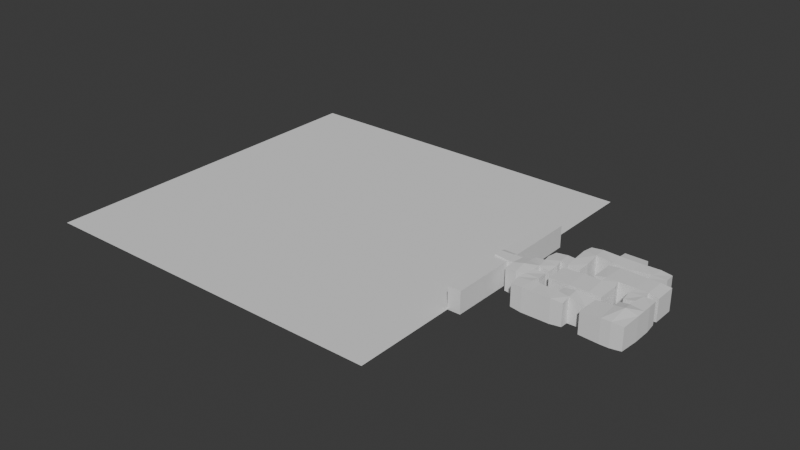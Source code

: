 # Source: c1_m10.blend  (saved by Blender 4.1.24; exported with 4.5.12 LTS)
import bpy
from mathutils import Matrix  # noqa: F401  (used for matrix-valued properties, if any)

bpy.ops.wm.read_factory_settings(use_empty=True)
scene = bpy.context.scene
scene.name = 'Scene'

# ---- collections
col_collection = bpy.data.collections.new('Collection'); scene.collection.children.link(col_collection)

# ---- node groups
ng_collision = bpy.data.node_groups.new('Collision', 'GeometryNodeTree')
_s = ng_collision.interface.new_socket(name='Geometry', in_out='OUTPUT', socket_type='NodeSocketGeometry')
_s = ng_collision.interface.new_socket(name='Geometry', in_out='INPUT', socket_type='NodeSocketGeometry')
_s = ng_collision.interface.new_socket(name='Object', in_out='INPUT', socket_type='NodeSocketObject')
ng_collision.is_modifier = True
_N = ng_collision.nodes; _L = ng_collision.links
n0 = _N.new('NodeGroupInput'); n0.name = 'Group Input'; n0.location = (-703, 21)
n1 = _N.new('NodeGroupOutput'); n1.name = 'Group Output'; n1.location = (293, 4)
n2 = _N.new('GeometryNodeObjectInfo'); n2.name = 'Object Info'; n2.location = (-520, 7)
n3 = _N.new('GeometryNodeExtrudeMesh'); n3.name = 'Extrude Mesh'; n3.location = (-80, -127)
n3.inputs[3].default_value = -3.0
n3.inputs[4].default_value = False
n4 = _N.new('GeometryNodeJoinGeometry'); n4.name = 'Join Geometry'; n4.location = (129, -15)
n5 = _N.new('GeometryNodeFlipFaces'); n5.name = 'Flip Faces'; n5.location = (-362, -45)
_L.new(n0.outputs[1], n2.inputs[0])
_L.new(n4.outputs[0], n1.inputs[0])
_L.new(n5.outputs[0], n3.inputs[0])
_L.new(n3.outputs[0], n4.inputs[0])
_L.new(n2.outputs[4], n5.inputs[0])
_L.new(n5.outputs[0], n4.inputs[0])
n1.is_active_output = True

# ---- world
world_world = bpy.data.worlds.new('World'); scene.world = world_world
world_world.use_nodes = True; world_world.node_tree.nodes.clear()
_N = world_world.node_tree.nodes; _L = world_world.node_tree.links
n0 = _N.new('ShaderNodeOutputWorld'); n0.name = 'World Output'; n0.location = (300, 300)
n1 = _N.new('ShaderNodeBackground'); n1.name = 'Background'; n1.location = (10, 300)
n1.inputs[0].default_value = (0.05088, 0.05088, 0.05088, 1.0)
_L.new(n1.outputs[0], n0.inputs[0])
n0.is_active_output = True
world_world.color = (0.05088, 0.05088, 0.05088)
world_world.use_sun_shadow = False
world_world.sun_shadow_jitter_overblur = 0.0

# ---- meshes
me_cube_003 = bpy.data.meshes.new('Cube.003')
me_cube_003.from_pydata([(-5.0, -5.0, 0.0), (-5.0, -5.0, 10.0), (-5.0, 5.0, 0.0), (-5.0, 5.0, 10.0), (5.0, -5.0, 0.0), (5.0, -5.0, 10.0), (5.0, 5.0, 0.0), (5.0, 5.0, 10.0), (15.0, 5.0, 10.0), (15.0, 5.0, 0.0), (15.0, -5.0, 0.0), (15.0, -5.0, 10.0), (20.0, 5.0, 10.0), (20.0, 5.0, 0.0), (20.0, -5.0, 0.0), (20.0, -5.0, 10.0), (15.0, 10.0, 10.0), (15.0, 10.0, 0.0), (20.0, 10.0, 10.0), (20.0, 10.0, 0.0), (15.0, 20.0, 10.0), (15.0, 20.0, 0.0), (20.0, 20.0, 10.0), (20.0, 20.0, 0.0), (10.0, 10.0, 10.0), (10.0, 10.0, 0.0), (10.0, 20.0, 10.0), (10.0, 20.0, 0.0), (30.0, 10.0, 10.0), (30.0, 10.0, 0.0), (30.0, 20.0, 10.0), (30.0, 20.0, 0.0), (35.0, 10.0, 10.0), (35.0, 10.0, 0.0), (35.0, 20.0, 10.0), (35.0, 20.0, 0.0), (40.0, 10.0, 10.0), (40.0, 10.0, 0.0), (40.0, 20.0, 10.0), (40.0, 20.0, 0.0), (30.0, 25.0, 10.0), (30.0, 25.0, 0.0), (35.0, 25.0, 10.0), (35.0, 25.0, 0.0), (30.0, 30.0, 10.0), (30.0, 30.0, 0.0), (35.0, 30.0, 10.0), (35.0, 30.0, 0.0), (20.0, 25.0, 10.0), (20.0, 25.0, 0.0), (20.0, 30.0, 10.0), (20.0, 30.0, 0.0), (10.0, 25.0, 10.0), (10.0, 25.0, 0.0), (10.0, 30.0, 10.0), (10.0, 30.0, 0.0), (0.0, 25.0, 10.0), (0.0, 25.0, 0.0), (0.0, 30.0, 10.0), (0.0, 30.0, 0.0), (20.0, 35.0, 10.0), (20.0, 35.0, 0.0), (10.0, 35.0, 10.0), (10.0, 35.0, 0.0), (30.0, 5.0, 10.0), (30.0, 5.0, 0.0), (35.0, 5.0, 10.0), (35.0, 5.0, 0.0), (30.0, 0.0, 10.0), (30.0, 0.0, 0.0), (35.0, 0.0, 10.0), (35.0, 0.0, 0.0), (40.0, 5.0, 10.0), (40.0, 5.0, 0.0), (40.0, 0.0, 10.0), (40.0, 0.0, 0.0), (35.0, -5.0, 10.0), (35.0, -5.0, 0.0), (40.0, -5.0, 10.0), (40.0, -5.0, 0.0), (35.0, -10.0, 10.0), (35.0, -10.0, 0.0), (40.0, -10.0, 10.0), (40.0, -10.0, 0.0), (30.0, -5.0, 10.0), (30.0, -5.0, 0.0), (30.0, -10.0, 10.0), (30.0, -10.0, 0.0), (35.0, -20.0, 10.0), (35.0, -20.0, 0.0), (40.0, -20.0, 10.0), (40.0, -20.0, 0.0), (30.0, -20.0, 10.0), (30.0, -20.0, 0.0), (20.0, -10.0, 0.0), (20.0, -20.0, 10.0), (20.0, -20.0, 0.0), (20.0, -10.0, 10.0), (20.0, -15.0, 10.0), (20.0, -15.0, 0.0), (10.0, -10.0, 10.0), (10.0, -10.0, 0.0), (10.0, -15.0, 10.0), (10.0, -15.0, 0.0), (5.0, -10.0, 10.0), (5.0, -10.0, 0.0), (5.0, -15.0, 10.0), (5.0, -15.0, 0.0), (10.0, -20.0, 10.0), (10.0, -20.0, 0.0), (5.0, -20.0, 10.0), (5.0, -20.0, 0.0), (-5.0, -15.0, 10.0), (-5.0, -15.0, 0.0), (-5.0, -20.0, 10.0), (-5.0, -20.0, 0.0), (-10.0, -15.0, 10.0), (-10.0, -15.0, 0.0), (-10.0, -20.0, 10.0), (-10.0, -20.0, 0.0), (-15.0, -15.0, 10.0), (-15.0, -15.0, 0.0), (-15.0, -20.0, 10.0), (-15.0, -20.0, 0.0), (-10.0, -10.0, 10.0), (-10.0, -10.0, 0.0), (-15.0, -10.0, 10.0), (-15.0, -10.0, 0.0), (-10.0, -5.0, 10.0), (-10.0, -5.0, 0.0), (-15.0, -5.0, 10.0), (-15.0, -5.0, 0.0), (-20.0, -10.0, 10.0), (-20.0, -10.0, 0.0), (-20.0, -5.0, 10.0), (-20.0, -5.0, 0.0), (-5.0, 25.0, 10.0), (-5.0, 25.0, 0.0), (-5.0, 30.0, 10.0), (-5.0, 30.0, 0.0), (0.0, 15.0, 10.0), (0.0, 15.0, 0.0), (-5.0, 15.0, 10.0), (-5.0, 15.0, 0.0), (0.0, 10.0, 10.0), (0.0, 10.0, 0.0), (-5.0, 10.0, 10.0), (-5.0, 10.0, 0.0), (-10.0, 15.0, 10.0), (-10.0, 15.0, 0.0), (-10.0, 10.0, 10.0), (-10.0, 10.0, 0.0), (-15.0, 15.0, 10.0), (-15.0, 15.0, 0.0), (-15.0, 10.0, 10.0), (-15.0, 10.0, 0.0), (-10.0, 5.0, 10.0), (-10.0, 5.0, 0.0), (-15.0, 5.0, 10.0), (-15.0, 5.0, 0.0), (-10.0, 0.0, 10.0), (-10.0, 0.0, 0.0), (-15.0, 0.0, 10.0), (-15.0, 0.0, 0.0), (-20.0, 5.0, 10.0), (-20.0, 5.0, 0.0), (-20.0, 0.0, 10.0), (-20.0, 0.0, 0.0), (-25.0, -10.0, 10.0), (-25.0, -10.0, 0.0), (-25.0, -5.0, 10.0), (-25.0, -5.0, 0.0), (-25.0, 0.0, 10.0), (-25.0, 0.0, 0.0), (-30.0, -5.0, 10.0), (-30.0, -5.0, 0.0), (-30.0, 0.0, 10.0), (-30.0, 0.0, 0.0), (-35.0, -5.0, 10.0), (-35.0, -5.0, 0.0), (-35.0, 0.0, 10.0), (-35.0, 0.0, 0.0), (-35.0, -6.0, 0.0), (-30.0, 2.0, 10.0), (-30.0, 2.0, 0.0), (-35.0, 2.0, 10.0), (-35.0, -40.0, 0.0), (-35.0, -40.0, 10.0), (-35.0, -6.0, 10.0), (-30.0, -40.0, 0.0), (-30.0, -40.0, 10.0), (-30.0, -6.0, 0.0), (-30.0, -6.0, 10.0), (-35.0, 2.0, 0.0), (-35.0, 40.0, 0.0), (-35.0, 40.0, 10.0), (-30.0, 40.0, 0.0), (-30.0, 40.0, 10.0)], [], [(0, 1, 3, 2), (2, 3, 7, 6), (7, 5, 11, 8), (4, 5, 1, 0), (2, 6, 4, 0), (7, 3, 1, 5), (8, 11, 15, 12), (6, 7, 8, 9), (5, 4, 10, 11), (4, 6, 9, 10), (13, 12, 15, 14), (8, 12, 18, 16), (11, 10, 14, 15), (10, 9, 13, 14), (16, 18, 22, 20), (9, 8, 16, 17), (13, 9, 17, 19), (12, 13, 19, 18), (21, 20, 22, 23), (20, 21, 27, 26), (19, 17, 21, 23), (19, 23, 31, 29), (25, 24, 26, 27), (16, 20, 26, 24), (17, 16, 24, 25), (21, 17, 25, 27), (30, 28, 32, 34), (23, 22, 30, 31), (18, 19, 29, 28), (22, 18, 28, 30), (32, 33, 37, 36), (33, 32, 66, 67), (29, 31, 35, 33), (35, 31, 41, 43), (36, 37, 39, 38), (33, 35, 39, 37), (35, 34, 38, 39), (34, 32, 36, 38), (40, 42, 46, 44), (30, 34, 42, 40), (34, 35, 43, 42), (31, 30, 40, 41), (45, 44, 46, 47), (40, 44, 50, 48), (43, 41, 45, 47), (42, 43, 47, 46), (50, 51, 61, 60), (41, 40, 48, 49), (45, 41, 49, 51), (44, 45, 51, 50), (52, 54, 58, 56), (48, 50, 54, 52), (49, 48, 52, 53), (51, 49, 53, 55), (58, 59, 139, 138), (53, 52, 56, 57), (55, 53, 57, 59), (54, 55, 59, 58), (60, 61, 63, 62), (51, 55, 63, 61), (54, 50, 60, 62), (55, 54, 62, 63), (66, 64, 68, 70), (28, 29, 65, 64), (29, 33, 67, 65), (32, 28, 64, 66), (68, 69, 71, 70), (64, 65, 69, 68), (65, 67, 71, 69), (66, 70, 74, 72), (73, 72, 74, 75), (71, 75, 79, 77), (67, 66, 72, 73), (71, 67, 73, 75), (76, 77, 85, 84), (70, 71, 77, 76), (74, 70, 76, 78), (75, 74, 78, 79), (81, 83, 91, 89), (77, 79, 83, 81), (79, 78, 82, 83), (78, 76, 80, 82), (84, 85, 87, 86), (77, 81, 87, 85), (87, 81, 89, 93), (80, 76, 84, 86), (88, 89, 91, 90), (89, 88, 92, 93), (83, 82, 90, 91), (80, 86, 92, 88), (82, 80, 88, 90), (92, 86, 97, 95), (94, 96, 99), (86, 87, 94, 97), (93, 92, 95, 96), (87, 93, 96, 94), (98, 97, 100, 102), (95, 97, 98), (96, 95, 98, 99), (101, 103, 107, 105), (99, 98, 102, 103), (94, 99, 103, 101), (97, 94, 101, 100), (104, 105, 107, 106), (100, 101, 105, 104), (102, 100, 104, 106), (102, 106, 110, 108), (109, 108, 110, 111), (111, 110, 114, 115), (103, 102, 108, 109), (107, 103, 109, 111), (114, 112, 116, 118), (107, 111, 115, 113), (106, 107, 113, 112), (110, 106, 112, 114), (117, 119, 123, 121), (112, 113, 117, 116), (113, 115, 119, 117), (115, 114, 118, 119), (120, 121, 123, 122), (119, 118, 122, 123), (118, 116, 120, 122), (121, 120, 126, 127), (125, 127, 131, 129), (120, 116, 124, 126), (117, 121, 127, 125), (116, 117, 125, 124), (128, 129, 131, 130), (124, 125, 129, 128), (126, 124, 128, 130), (126, 130, 134, 132), (167, 135, 171, 173), (166, 167, 173, 172), (127, 126, 132, 133), (131, 127, 133, 135), (137, 136, 138, 139), (56, 58, 138, 136), (136, 137, 143, 142), (59, 57, 137, 139), (143, 141, 145, 147), (137, 57, 141, 143), (57, 56, 140, 141), (56, 136, 142, 140), (145, 144, 146, 147), (146, 142, 148, 150), (140, 142, 146, 144), (141, 140, 144, 145), (148, 149, 153, 152), (142, 143, 149, 148), (143, 147, 151, 149), (147, 146, 150, 151), (152, 153, 155, 154), (150, 148, 152, 154), (154, 155, 159, 158), (149, 151, 155, 153), (156, 158, 162, 160), (150, 154, 158, 156), (151, 150, 156, 157), (155, 151, 157, 159), (161, 160, 162, 163), (157, 156, 160, 161), (159, 157, 161, 163), (159, 163, 167, 165), (164, 165, 167, 166), (162, 166, 134, 130), (158, 159, 165, 164), (162, 158, 164, 166), (167, 163, 131, 135), (163, 162, 130, 131), (169, 168, 170, 171), (170, 172, 176, 174), (135, 133, 169, 171), (133, 132, 168, 169), (134, 166, 172, 170), (132, 134, 170, 168), (174, 176, 180, 178), (171, 170, 174, 175), (173, 171, 175, 177), (172, 173, 177, 176), (178, 179, 182, 188), (177, 175, 179, 181), (177, 181, 193, 184), (191, 182, 188, 192), (174, 178, 188, 192), (175, 174, 192, 191), (179, 175, 191, 182), (183, 184, 193, 185), (181, 180, 185, 193), (176, 177, 184, 183), (180, 176, 183, 185), (186, 187, 188, 182), (191, 192, 190, 189), (189, 190, 187, 186), (182, 191, 189, 186), (192, 188, 187, 190), (193, 185, 195, 194), (194, 195, 197, 196), (196, 197, 183, 184), (194, 196, 184, 193), (197, 195, 185, 183)])
_uv = me_cube_003.uv_layers.new(name='UVMap')
_uv.uv.foreach_set('vector', [0.375, 0.0, 0.625, 0.0, 0.625, 0.25, 0.375, 0.25, 0.375, 0.25, 0.625, 0.25, 0.625, 0.5, 0.375, 0.5, 0.625, 0.5, 0.625, 0.75, 0.625, 0.75, 0.625, 0.5, 0.375, 0.75, 0.625, 0.75, 0.625, 1.0, 0.375, 1.0, 0.125, 0.5, 0.375, 0.5, 0.375, 0.75, 0.125, 0.75, 0.625, 0.5, 0.875, 0.5, 0.875, 0.75, 0.625, 0.75, 0.625, 0.5, 0.625, 0.75, 0.625, 0.75, 0.625, 0.5, 0.375, 0.5, 0.625, 0.5, 0.625, 0.5, 0.375, 0.5, 0.625, 0.75, 0.375, 0.75, 0.375, 0.75, 0.625, 0.75, 0.375, 0.75, 0.375, 0.5, 0.375, 0.5, 0.375, 0.75, 0.375, 0.5, 0.625, 0.5, 0.625, 0.75, 0.375, 0.75, 0.625, 0.5, 0.625, 0.5, 0.625, 0.5, 0.625, 0.5, 0.625, 0.75, 0.375, 0.75, 0.375, 0.75, 0.625, 0.75, 0.375, 0.75, 0.375, 0.5, 0.375, 0.5, 0.375, 0.75, 0.625, 0.5, 0.625, 0.5, 0.625, 0.5, 0.625, 0.5, 0.375, 0.5, 0.625, 0.5, 0.625, 0.5, 0.375, 0.5, 0.375, 0.5, 0.375, 0.5, 0.375, 0.5, 0.375, 0.5, 0.625, 0.5, 0.375, 0.5, 0.375, 0.5, 0.625, 0.5, 0.375, 0.5, 0.625, 0.5, 0.625, 0.5, 0.375, 0.5, 0.625, 0.5, 0.375, 0.5, 0.375, 0.5, 0.625, 0.5, 0.375, 0.5, 0.375, 0.5, 0.375, 0.5, 0.375, 0.5, 0.375, 0.5, 0.375, 0.5, 0.375, 0.5, 0.375, 0.5, 0.375, 0.5, 0.625, 0.5, 0.625, 0.5, 0.375, 0.5, 0.625, 0.5, 0.625, 0.5, 0.625, 0.5, 0.625, 0.5, 0.375, 0.5, 0.625, 0.5, 0.625, 0.5, 0.375, 0.5, 0.375, 0.5, 0.375, 0.5, 0.375, 0.5, 0.375, 0.5, 0.625, 0.5, 0.625, 0.5, 0.625, 0.5, 0.625, 0.5, 0.375, 0.5, 0.625, 0.5, 0.625, 0.5, 0.375, 0.5, 0.625, 0.5, 0.375, 0.5, 0.375, 0.5, 0.625, 0.5, 0.625, 0.5, 0.625, 0.5, 0.625, 0.5, 0.625, 0.5, 0.625, 0.5, 0.375, 0.5, 0.375, 0.5, 0.625, 0.5, 0.375, 0.5, 0.625, 0.5, 0.625, 0.5, 0.375, 0.5, 0.375, 0.5, 0.375, 0.5, 0.375, 0.5, 0.375, 0.5, 0.375, 0.5, 0.375, 0.5, 0.375, 0.5, 0.375, 0.5, 0.625, 0.5, 0.375, 0.5, 0.375, 0.5, 0.625, 0.5, 0.375, 0.5, 0.375, 0.5, 0.375, 0.5, 0.375, 0.5, 0.375, 0.5, 0.625, 0.5, 0.625, 0.5, 0.375, 0.5, 0.625, 0.5, 0.625, 0.5, 0.625, 0.5, 0.625, 0.5, 0.625, 0.5, 0.625, 0.5, 0.625, 0.5, 0.625, 0.5, 0.625, 0.5, 0.625, 0.5, 0.625, 0.5, 0.625, 0.5, 0.625, 0.5, 0.375, 0.5, 0.375, 0.5, 0.625, 0.5, 0.375, 0.5, 0.625, 0.5, 0.625, 0.5, 0.375, 0.5, 0.375, 0.5, 0.625, 0.5, 0.625, 0.5, 0.375, 0.5, 0.625, 0.5, 0.625, 0.5, 0.625, 0.5, 0.625, 0.5, 0.375, 0.5, 0.375, 0.5, 0.375, 0.5, 0.375, 0.5, 0.625, 0.5, 0.375, 0.5, 0.375, 0.5, 0.625, 0.5, 0.625, 0.5, 0.375, 0.5, 0.375, 0.5, 0.625, 0.5, 0.375, 0.5, 0.625, 0.5, 0.625, 0.5, 0.375, 0.5, 0.375, 0.5, 0.375, 0.5, 0.375, 0.5, 0.375, 0.5, 0.625, 0.5, 0.375, 0.5, 0.375, 0.5, 0.625, 0.5, 0.625, 0.5, 0.625, 0.5, 0.625, 0.5, 0.625, 0.5, 0.625, 0.5, 0.625, 0.5, 0.625, 0.5, 0.625, 0.5, 0.375, 0.5, 0.625, 0.5, 0.625, 0.5, 0.375, 0.5, 0.375, 0.5, 0.375, 0.5, 0.375, 0.5, 0.375, 0.5, 0.625, 0.5, 0.375, 0.5, 0.375, 0.5, 0.625, 0.5, 0.375, 0.5, 0.625, 0.5, 0.625, 0.5, 0.375, 0.5, 0.375, 0.5, 0.375, 0.5, 0.375, 0.5, 0.375, 0.5, 0.625, 0.5, 0.375, 0.5, 0.375, 0.5, 0.625, 0.5, 0.625, 0.5, 0.375, 0.5, 0.375, 0.5, 0.625, 0.5, 0.375, 0.5, 0.375, 0.5, 0.375, 0.5, 0.375, 0.5, 0.625, 0.5, 0.625, 0.5, 0.625, 0.5, 0.625, 0.5, 0.375, 0.5, 0.625, 0.5, 0.625, 0.5, 0.375, 0.5, 0.625, 0.5, 0.625, 0.5, 0.625, 0.5, 0.625, 0.5, 0.625, 0.5, 0.375, 0.5, 0.375, 0.5, 0.625, 0.5, 0.375, 0.5, 0.375, 0.5, 0.375, 0.5, 0.375, 0.5, 0.625, 0.5, 0.625, 0.5, 0.625, 0.5, 0.625, 0.5, 0.625, 0.5, 0.375, 0.5, 0.375, 0.5, 0.625, 0.5, 0.625, 0.5, 0.375, 0.5, 0.375, 0.5, 0.625, 0.5, 0.375, 0.5, 0.375, 0.5, 0.375, 0.5, 0.375, 0.5, 0.625, 0.5, 0.625, 0.5, 0.625, 0.5, 0.625, 0.5, 0.375, 0.5, 0.625, 0.5, 0.625, 0.5, 0.375, 0.5, 0.375, 0.5, 0.375, 0.5, 0.375, 0.5, 0.375, 0.5, 0.375, 0.5, 0.625, 0.5, 0.625, 0.5, 0.375, 0.5, 0.375, 0.5, 0.375, 0.5, 0.375, 0.5, 0.375, 0.5, 0.625, 0.5, 0.375, 0.5, 0.375, 0.5, 0.625, 0.5, 0.625, 0.5, 0.375, 0.5, 0.375, 0.5, 0.625, 0.5, 0.625, 0.5, 0.625, 0.5, 0.625, 0.5, 0.625, 0.5, 0.375, 0.5, 0.625, 0.5, 0.625, 0.5, 0.375, 0.5, 0.375, 0.5, 0.375, 0.5, 0.375, 0.5, 0.375, 0.5, 0.375, 0.5, 0.375, 0.5, 0.375, 0.5, 0.375, 0.5, 0.375, 0.5, 0.625, 0.5, 0.625, 0.5, 0.375, 0.5, 0.625, 0.5, 0.625, 0.5, 0.625, 0.5, 0.625, 0.5, 0.625, 0.5, 0.375, 0.5, 0.375, 0.5, 0.625, 0.5, 0.375, 0.5, 0.375, 0.5, 0.375, 0.5, 0.375, 0.5, 0.375, 0.5, 0.375, 0.5, 0.375, 0.5, 0.375, 0.5, 0.625, 0.5, 0.625, 0.5, 0.625, 0.5, 0.625, 0.5, 0.625, 0.5, 0.375, 0.5, 0.375, 0.5, 0.625, 0.5, 0.375, 0.5, 0.625, 0.5, 0.625, 0.5, 0.375, 0.5, 0.375, 0.5, 0.625, 0.5, 0.625, 0.5, 0.375, 0.5, 0.625, 0.5, 0.625, 0.5, 0.625, 0.5, 0.625, 0.5, 0.625, 0.5, 0.625, 0.5, 0.625, 0.5, 0.625, 0.5, 0.625, 0.5, 0.625, 0.5, 0.625, 0.5, 0.625, 0.5, 0.375, 0.5, 0.375, 0.5, 0.375, 0.5, 0.625, 0.5, 0.375, 0.5, 0.375, 0.5, 0.625, 0.5, 0.375, 0.5, 0.625, 0.5, 0.625, 0.5, 0.375, 0.5, 0.375, 0.5, 0.375, 0.5, 0.375, 0.5, 0.375, 0.5, 0.625, 0.5, 0.625, 0.5, 0.625, 0.5, 0.625, 0.5, 0.625, 0.5, 0.625, 0.5, 0.625, 0.5, 0.375, 0.5, 0.625, 0.5, 0.625, 0.5, 0.375, 0.5, 0.375, 0.5, 0.375, 0.5, 0.375, 0.5, 0.375, 0.5, 0.375, 0.5, 0.625, 0.5, 0.625, 0.5, 0.375, 0.5, 0.375, 0.5, 0.375, 0.5, 0.375, 0.5, 0.375, 0.5, 0.625, 0.5, 0.375, 0.5, 0.375, 0.5, 0.625, 0.5, 0.625, 0.5, 0.375, 0.5, 0.375, 0.5, 0.625, 0.5, 0.625, 0.5, 0.375, 0.5, 0.375, 0.5, 0.625, 0.5, 0.625, 0.5, 0.625, 0.5, 0.625, 0.5, 0.625, 0.5, 0.625, 0.5, 0.625, 0.5, 0.625, 0.5, 0.625, 0.5, 0.375, 0.5, 0.625, 0.5, 0.625, 0.5, 0.375, 0.5, 0.375, 0.5, 0.625, 0.5, 0.625, 0.5, 0.375, 0.5, 0.375, 0.5, 0.625, 0.5, 0.625, 0.5, 0.375, 0.5, 0.375, 0.5, 0.375, 0.5, 0.375, 0.5, 0.375, 0.5, 0.625, 0.5, 0.625, 0.5, 0.625, 0.5, 0.625, 0.5, 0.375, 0.5, 0.375, 0.5, 0.375, 0.5, 0.375, 0.5, 0.625, 0.5, 0.375, 0.5, 0.375, 0.5, 0.625, 0.5, 0.625, 0.5, 0.625, 0.5, 0.625, 0.5, 0.625, 0.5, 0.375, 0.5, 0.375, 0.5, 0.375, 0.5, 0.375, 0.5, 0.625, 0.5, 0.375, 0.5, 0.375, 0.5, 0.625, 0.5, 0.375, 0.5, 0.375, 0.5, 0.375, 0.5, 0.375, 0.5, 0.375, 0.5, 0.625, 0.5, 0.625, 0.5, 0.375, 0.5, 0.625, 0.5, 0.375, 0.5, 0.375, 0.5, 0.625, 0.5, 0.375, 0.5, 0.625, 0.5, 0.625, 0.5, 0.375, 0.5, 0.625, 0.5, 0.625, 0.5, 0.625, 0.5, 0.625, 0.5, 0.375, 0.5, 0.625, 0.5, 0.625, 0.5, 0.375, 0.5, 0.375, 0.5, 0.375, 0.5, 0.375, 0.5, 0.375, 0.5, 0.625, 0.5, 0.625, 0.5, 0.625, 0.5, 0.625, 0.5, 0.375, 0.5, 0.375, 0.5, 0.375, 0.5, 0.375, 0.5, 0.625, 0.5, 0.375, 0.5, 0.375, 0.5, 0.625, 0.5, 0.625, 0.5, 0.375, 0.5, 0.375, 0.5, 0.625, 0.5, 0.625, 0.5, 0.375, 0.5, 0.375, 0.5, 0.625, 0.5, 0.625, 0.5, 0.625, 0.5, 0.625, 0.5, 0.625, 0.5, 0.625, 0.5, 0.625, 0.5, 0.625, 0.5, 0.625, 0.5, 0.375, 0.5, 0.375, 0.5, 0.375, 0.5, 0.375, 0.5, 0.625, 0.5, 0.375, 0.5, 0.375, 0.5, 0.625, 0.5, 0.375, 0.5, 0.625, 0.5, 0.625, 0.5, 0.375, 0.5, 0.375, 0.5, 0.375, 0.5, 0.375, 0.5, 0.375, 0.5, 0.375, 0.5, 0.625, 0.5, 0.625, 0.5, 0.375, 0.5, 0.625, 0.5, 0.625, 0.5, 0.625, 0.5, 0.625, 0.5, 0.625, 0.5, 0.375, 0.5, 0.375, 0.5, 0.625, 0.5, 0.375, 0.5, 0.375, 0.5, 0.375, 0.5, 0.375, 0.5, 0.375, 0.5, 0.375, 0.5, 0.375, 0.5, 0.375, 0.5, 0.375, 0.5, 0.375, 0.5, 0.375, 0.5, 0.375, 0.5, 0.375, 0.5, 0.625, 0.5, 0.625, 0.5, 0.375, 0.5, 0.625, 0.5, 0.625, 0.5, 0.625, 0.5, 0.625, 0.5, 0.375, 0.5, 0.625, 0.5, 0.625, 0.5, 0.375, 0.5, 0.625, 0.5, 0.625, 0.5, 0.625, 0.5, 0.625, 0.5, 0.625, 0.5, 0.625, 0.5, 0.625, 0.5, 0.625, 0.5, 0.375, 0.5, 0.625, 0.5, 0.625, 0.5, 0.375, 0.5, 0.625, 0.5, 0.375, 0.5, 0.375, 0.5, 0.625, 0.5, 0.625, 0.5, 0.375, 0.5, 0.375, 0.5, 0.625, 0.5, 0.375, 0.5, 0.375, 0.5, 0.375, 0.5, 0.375, 0.5, 0.375, 0.5, 0.625, 0.5, 0.625, 0.5, 0.375, 0.5, 0.625, 0.5, 0.375, 0.5, 0.375, 0.5, 0.625, 0.5, 0.625, 0.5, 0.625, 0.5, 0.625, 0.5, 0.625, 0.5, 0.625, 0.5, 0.375, 0.5, 0.375, 0.5, 0.625, 0.5, 0.375, 0.5, 0.375, 0.5, 0.375, 0.5, 0.375, 0.5, 0.625, 0.5, 0.625, 0.5, 0.625, 0.5, 0.625, 0.5, 0.625, 0.5, 0.625, 0.5, 0.625, 0.5, 0.625, 0.5, 0.375, 0.5, 0.625, 0.5, 0.625, 0.5, 0.375, 0.5, 0.375, 0.5, 0.375, 0.5, 0.375, 0.5, 0.375, 0.5, 0.375, 0.5, 0.625, 0.5, 0.625, 0.5, 0.375, 0.5, 0.375, 0.5, 0.625, 0.5, 0.625, 0.5, 0.375, 0.5, 0.375, 0.5, 0.375, 0.5, 0.375, 0.5, 0.375, 0.5, 0.375, 0.5, 0.375, 0.5, 0.375, 0.5, 0.375, 0.5, 0.625, 0.5, 0.375, 0.5, 0.375, 0.5, 0.625, 0.5, 0.625, 0.5, 0.625, 0.5, 0.625, 0.5, 0.625, 0.5, 0.625, 0.5, 0.375, 0.5, 0.375, 0.5, 0.625, 0.5, 0.625, 0.5, 0.625, 0.5, 0.625, 0.5, 0.625, 0.5, 0.375, 0.5, 0.375, 0.5, 0.375, 0.5, 0.375, 0.5, 0.375, 0.5, 0.625, 0.5, 0.625, 0.5, 0.375, 0.5, 0.375, 0.5, 0.625, 0.5, 0.625, 0.5, 0.375, 0.5, 0.625, 0.5, 0.625, 0.5, 0.625, 0.5, 0.625, 0.5, 0.375, 0.5, 0.375, 0.5, 0.375, 0.5, 0.375, 0.5, 0.375, 0.5, 0.625, 0.5, 0.625, 0.5, 0.375, 0.5, 0.625, 0.5, 0.625, 0.5, 0.625, 0.5, 0.625, 0.5, 0.625, 0.5, 0.625, 0.5, 0.625, 0.5, 0.625, 0.5, 0.625, 0.5, 0.625, 0.5, 0.625, 0.5, 0.625, 0.5, 0.375, 0.5, 0.625, 0.5, 0.625, 0.5, 0.375, 0.5, 0.375, 0.5, 0.375, 0.5, 0.375, 0.5, 0.375, 0.5, 0.625, 0.5, 0.375, 0.5, 0.375, 0.5, 0.625, 0.5, 0.625, 0.5, 0.375, 0.5, 0.375, 0.5, 0.625, 0.5, 0.375, 0.5, 0.375, 0.5, 0.375, 0.5, 0.375, 0.5, 0.375, 0.5, 0.375, 0.5, 0.375, 0.5, 0.375, 0.5, 0.375, 0.5, 0.375, 0.5, 0.625, 0.5, 0.625, 0.5, 0.625, 0.5, 0.625, 0.5, 0.625, 0.5, 0.625, 0.5, 0.375, 0.5, 0.625, 0.5, 0.625, 0.5, 0.375, 0.5, 0.375, 0.5, 0.375, 0.5, 0.375, 0.5, 0.375, 0.5, 0.625, 0.5, 0.375, 0.5, 0.375, 0.5, 0.625, 0.5, 0.375, 0.5, 0.625, 0.5, 0.625, 0.5, 0.375, 0.5, 0.625, 0.5, 0.375, 0.5, 0.375, 0.5, 0.625, 0.5, 0.625, 0.5, 0.625, 0.5, 0.625, 0.5, 0.625, 0.5, 0.375, 0.0, 0.625, 0.0, 0.625, 0.25, 0.375, 0.25, 0.375, 0.5, 0.625, 0.5, 0.625, 0.75, 0.375, 0.75, 0.375, 0.75, 0.625, 0.75, 0.625, 1.0, 0.375, 1.0, 0.125, 0.5, 0.375, 0.5, 0.375, 0.75, 0.125, 0.75, 0.625, 0.5, 0.875, 0.5, 0.875, 0.75, 0.625, 0.75, 0.375, 0.0, 0.625, 0.0, 0.625, 0.25, 0.375, 0.25, 0.375, 0.25, 0.625, 0.25, 0.625, 0.5, 0.375, 0.5, 0.375, 0.5, 0.625, 0.5, 0.625, 0.75, 0.375, 0.75, 0.125, 0.5, 0.375, 0.5, 0.375, 0.75, 0.125, 0.75, 0.625, 0.5, 0.875, 0.5, 0.875, 0.75, 0.625, 0.75])
me_cube_003.update()
me_plane = bpy.data.meshes.new('Plane')
me_plane.from_pydata([(-201.0, -98.0, 0.0), (1.0, -98.0, 0.0), (-201.0, 102.0, 0.0), (1.0, 102.0, 0.0), (-201.0, 83.82, 0.0), (-201.0, 65.64, 0.0), (-201.0, 47.45, 0.0), (-201.0, 29.27, 0.0), (-201.0, 11.09, 0.0), (-201.0, -7.091, 0.0), (-201.0, -25.27, 0.0), (-201.0, -43.45, 0.0), (-201.0, -61.64, 0.0), (-201.0, -79.82, 0.0), (-182.6, -98.0, 0.0), (-164.3, -98.0, 0.0), (-145.9, -98.0, 0.0), (-127.5, -98.0, 0.0), (-109.2, -98.0, 0.0), (-90.82, -98.0, 0.0), (-72.45, -98.0, 0.0), (-54.09, -98.0, 0.0), (-35.73, -98.0, 0.0), (-17.36, -98.0, 0.0), (1.0, -79.82, 0.0), (1.0, -61.64, 0.0), (1.0, -43.45, 0.0), (1.0, -25.27, 0.0), (1.0, -7.091, 0.0), (1.0, 11.09, 0.0), (1.0, 29.27, 0.0), (1.0, 47.45, 0.0), (1.0, 65.64, 0.0), (1.0, 83.82, 0.0), (-17.36, 102.0, 0.0), (-35.73, 102.0, 0.0), (-54.09, 102.0, 0.0), (-72.45, 102.0, 0.0), (-90.82, 102.0, 0.0), (-109.2, 102.0, 0.0), (-127.5, 102.0, 0.0), (-145.9, 102.0, 0.0), (-164.3, 102.0, 0.0), (-182.6, 102.0, 0.0), (-182.6, -79.82, 0.0), (-182.6, -61.64, 0.0), (-182.6, -43.45, 0.0), (-182.6, -25.27, 0.0), (-182.6, -7.091, 0.0), (-182.6, 11.09, 0.0), (-182.6, 29.27, 0.0), (-182.6, 47.45, 0.0), (-182.6, 65.64, 0.0), (-182.6, 83.82, 0.0), (-164.3, -79.82, 0.0), (-164.3, -61.64, 0.0), (-164.3, -43.45, 0.0), (-164.3, -25.27, 0.0), (-164.3, -7.091, 0.0), (-164.3, 11.09, 0.0), (-164.3, 29.27, 0.0), (-164.3, 47.45, 0.0), (-164.3, 65.64, 0.0), (-164.3, 83.82, 0.0), (-145.9, -79.82, 0.0), (-145.9, -61.64, 0.0), (-145.9, -43.45, 0.0), (-145.9, -25.27, 0.0), (-145.9, -7.091, 0.0), (-145.9, 11.09, 0.0), (-145.9, 29.27, 0.0), (-145.9, 47.45, 0.0), (-145.9, 65.64, 0.0), (-145.9, 83.82, 0.0), (-127.5, -79.82, 0.0), (-127.5, -61.64, 0.0), (-127.5, -43.45, 0.0), (-127.5, -25.27, 0.0), (-127.5, -7.091, 0.0), (-127.5, 11.09, 0.0), (-127.5, 29.27, 0.0), (-127.5, 47.45, 0.0), (-127.5, 65.64, 0.0), (-127.5, 83.82, 0.0), (-109.2, -79.82, 0.0), (-109.2, -61.64, 0.0), (-109.2, -43.45, 0.0), (-109.2, -25.27, 0.0), (-109.2, -7.091, 0.0), (-109.2, 11.09, 0.0), (-109.2, 29.27, 0.0), (-109.2, 47.45, 0.0), (-109.2, 65.64, 0.0), (-109.2, 83.82, 0.0), (-90.82, -79.82, 0.0), (-90.82, -61.64, 0.0), (-90.82, -43.45, 0.0), (-90.82, -25.27, 0.0), (-90.82, -7.091, 0.0), (-90.82, 11.09, 0.0), (-90.82, 29.27, 0.0), (-90.82, 47.45, 0.0), (-90.82, 65.64, 0.0), (-90.82, 83.82, 0.0), (-72.45, -79.82, 0.0), (-72.45, -61.64, 0.0), (-72.45, -43.45, 0.0), (-72.45, -25.27, 0.0), (-72.45, -7.091, 0.0), (-72.45, 11.09, 0.0), (-72.45, 29.27, 0.0), (-72.45, 47.45, 0.0), (-72.45, 65.64, 0.0), (-72.45, 83.82, 0.0), (-54.09, -79.82, 0.0), (-54.09, -61.64, 0.0), (-54.09, -43.45, 0.0), (-54.09, -25.27, 0.0), (-54.09, -7.091, 0.0), (-54.09, 11.09, 0.0), (-54.09, 29.27, 0.0), (-54.09, 47.45, 0.0), (-54.09, 65.64, 0.0), (-54.09, 83.82, 0.0), (-35.73, -79.82, 0.0), (-35.73, -61.64, 0.0), (-35.73, -43.45, 0.0), (-35.73, -25.27, 0.0), (-35.73, -7.091, 0.0), (-35.73, 11.09, 0.0), (-35.73, 29.27, 0.0), (-35.73, 47.45, 0.0), (-35.73, 65.64, 0.0), (-35.73, 83.82, 0.0), (-17.36, -79.82, 0.0), (-17.36, -61.64, 0.0), (-17.36, -43.45, 0.0), (-17.36, -25.27, 0.0), (-17.36, -7.091, 0.0), (-17.36, 11.09, 0.0), (-17.36, 29.27, 0.0), (-17.36, 47.45, 0.0), (-17.36, 65.64, 0.0), (-17.36, 83.82, 0.0)], [], [(143, 33, 3, 34), (4, 53, 43, 2), (53, 63, 42, 43), (63, 73, 41, 42), (73, 83, 40, 41), (83, 93, 39, 40), (93, 103, 38, 39), (103, 113, 37, 38), (113, 123, 36, 37), (123, 133, 35, 36), (133, 143, 34, 35), (0, 14, 44, 13), (13, 44, 45, 12), (12, 45, 46, 11), (11, 46, 47, 10), (10, 47, 48, 9), (9, 48, 49, 8), (8, 49, 50, 7), (7, 50, 51, 6), (6, 51, 52, 5), (5, 52, 53, 4), (14, 15, 54, 44), (44, 54, 55, 45), (45, 55, 56, 46), (46, 56, 57, 47), (47, 57, 58, 48), (48, 58, 59, 49), (49, 59, 60, 50), (50, 60, 61, 51), (51, 61, 62, 52), (52, 62, 63, 53), (15, 16, 64, 54), (54, 64, 65, 55), (55, 65, 66, 56), (56, 66, 67, 57), (57, 67, 68, 58), (58, 68, 69, 59), (59, 69, 70, 60), (60, 70, 71, 61), (61, 71, 72, 62), (62, 72, 73, 63), (16, 17, 74, 64), (64, 74, 75, 65), (65, 75, 76, 66), (66, 76, 77, 67), (67, 77, 78, 68), (68, 78, 79, 69), (69, 79, 80, 70), (70, 80, 81, 71), (71, 81, 82, 72), (72, 82, 83, 73), (17, 18, 84, 74), (74, 84, 85, 75), (75, 85, 86, 76), (76, 86, 87, 77), (77, 87, 88, 78), (78, 88, 89, 79), (79, 89, 90, 80), (80, 90, 91, 81), (81, 91, 92, 82), (82, 92, 93, 83), (18, 19, 94, 84), (84, 94, 95, 85), (85, 95, 96, 86), (86, 96, 97, 87), (87, 97, 98, 88), (88, 98, 99, 89), (89, 99, 100, 90), (90, 100, 101, 91), (91, 101, 102, 92), (92, 102, 103, 93), (19, 20, 104, 94), (94, 104, 105, 95), (95, 105, 106, 96), (96, 106, 107, 97), (97, 107, 108, 98), (98, 108, 109, 99), (99, 109, 110, 100), (100, 110, 111, 101), (101, 111, 112, 102), (102, 112, 113, 103), (20, 21, 114, 104), (104, 114, 115, 105), (105, 115, 116, 106), (106, 116, 117, 107), (107, 117, 118, 108), (108, 118, 119, 109), (109, 119, 120, 110), (110, 120, 121, 111), (111, 121, 122, 112), (112, 122, 123, 113), (21, 22, 124, 114), (114, 124, 125, 115), (115, 125, 126, 116), (116, 126, 127, 117), (117, 127, 128, 118), (118, 128, 129, 119), (119, 129, 130, 120), (120, 130, 131, 121), (121, 131, 132, 122), (122, 132, 133, 123), (22, 23, 134, 124), (124, 134, 135, 125), (125, 135, 136, 126), (126, 136, 137, 127), (127, 137, 138, 128), (128, 138, 139, 129), (129, 139, 140, 130), (130, 140, 141, 131), (131, 141, 142, 132), (132, 142, 143, 133), (23, 1, 24, 134), (134, 24, 25, 135), (135, 25, 26, 136), (136, 26, 27, 137), (137, 27, 28, 138), (138, 28, 29, 139), (139, 29, 30, 140), (140, 30, 31, 141), (141, 31, 32, 142), (142, 32, 33, 143)])
_uv = me_plane.uv_layers.new(name='UVMap')
_uv.uv.foreach_set('vector', [0.9091, 0.9091, 1.0, 0.9091, 1.0, 1.0, 0.9091, 1.0, 0.0, 0.9091, 0.09091, 0.9091, 0.09091, 1.0, 0.0, 1.0, 0.09091, 0.9091, 0.1818, 0.9091, 0.1818, 1.0, 0.09091, 1.0, 0.1818, 0.9091, 0.2727, 0.9091, 0.2727, 1.0, 0.1818, 1.0, 0.2727, 0.9091, 0.3636, 0.9091, 0.3636, 1.0, 0.2727, 1.0, 0.3636, 0.9091, 0.4545, 0.9091, 0.4545, 1.0, 0.3636, 1.0, 0.4545, 0.9091, 0.5455, 0.9091, 0.5455, 1.0, 0.4545, 1.0, 0.5455, 0.9091, 0.6364, 0.9091, 0.6364, 1.0, 0.5455, 1.0, 0.6364, 0.9091, 0.7273, 0.9091, 0.7273, 1.0, 0.6364, 1.0, 0.7273, 0.9091, 0.8182, 0.9091, 0.8182, 1.0, 0.7273, 1.0, 0.8182, 0.9091, 0.9091, 0.9091, 0.9091, 1.0, 0.8182, 1.0, 0.0, 0.0, 0.09091, 0.0, 0.09091, 0.09091, 0.0, 0.09091, 0.0, 0.09091, 0.09091, 0.09091, 0.09091, 0.1818, 0.0, 0.1818, 0.0, 0.1818, 0.09091, 0.1818, 0.09091, 0.2727, 0.0, 0.2727, 0.0, 0.2727, 0.09091, 0.2727, 0.09091, 0.3636, 0.0, 0.3636, 0.0, 0.3636, 0.09091, 0.3636, 0.09091, 0.4545, 0.0, 0.4545, 0.0, 0.4545, 0.09091, 0.4545, 0.09091, 0.5455, 0.0, 0.5455, 0.0, 0.5455, 0.09091, 0.5455, 0.09091, 0.6364, 0.0, 0.6364, 0.0, 0.6364, 0.09091, 0.6364, 0.09091, 0.7273, 0.0, 0.7273, 0.0, 0.7273, 0.09091, 0.7273, 0.09091, 0.8182, 0.0, 0.8182, 0.0, 0.8182, 0.09091, 0.8182, 0.09091, 0.9091, 0.0, 0.9091, 0.09091, 0.0, 0.1818, 0.0, 0.1818, 0.09091, 0.09091, 0.09091, 0.09091, 0.09091, 0.1818, 0.09091, 0.1818, 0.1818, 0.09091, 0.1818, 0.09091, 0.1818, 0.1818, 0.1818, 0.1818, 0.2727, 0.09091, 0.2727, 0.09091, 0.2727, 0.1818, 0.2727, 0.1818, 0.3636, 0.09091, 0.3636, 0.09091, 0.3636, 0.1818, 0.3636, 0.1818, 0.4545, 0.09091, 0.4545, 0.09091, 0.4545, 0.1818, 0.4545, 0.1818, 0.5455, 0.09091, 0.5455, 0.09091, 0.5455, 0.1818, 0.5455, 0.1818, 0.6364, 0.09091, 0.6364, 0.09091, 0.6364, 0.1818, 0.6364, 0.1818, 0.7273, 0.09091, 0.7273, 0.09091, 0.7273, 0.1818, 0.7273, 0.1818, 0.8182, 0.09091, 0.8182, 0.09091, 0.8182, 0.1818, 0.8182, 0.1818, 0.9091, 0.09091, 0.9091, 0.1818, 0.0, 0.2727, 0.0, 0.2727, 0.09091, 0.1818, 0.09091, 0.1818, 0.09091, 0.2727, 0.09091, 0.2727, 0.1818, 0.1818, 0.1818, 0.1818, 0.1818, 0.2727, 0.1818, 0.2727, 0.2727, 0.1818, 0.2727, 0.1818, 0.2727, 0.2727, 0.2727, 0.2727, 0.3636, 0.1818, 0.3636, 0.1818, 0.3636, 0.2727, 0.3636, 0.2727, 0.4545, 0.1818, 0.4545, 0.1818, 0.4545, 0.2727, 0.4545, 0.2727, 0.5455, 0.1818, 0.5455, 0.1818, 0.5455, 0.2727, 0.5455, 0.2727, 0.6364, 0.1818, 0.6364, 0.1818, 0.6364, 0.2727, 0.6364, 0.2727, 0.7273, 0.1818, 0.7273, 0.1818, 0.7273, 0.2727, 0.7273, 0.2727, 0.8182, 0.1818, 0.8182, 0.1818, 0.8182, 0.2727, 0.8182, 0.2727, 0.9091, 0.1818, 0.9091, 0.2727, 0.0, 0.3636, 0.0, 0.3636, 0.09091, 0.2727, 0.09091, 0.2727, 0.09091, 0.3636, 0.09091, 0.3636, 0.1818, 0.2727, 0.1818, 0.2727, 0.1818, 0.3636, 0.1818, 0.3636, 0.2727, 0.2727, 0.2727, 0.2727, 0.2727, 0.3636, 0.2727, 0.3636, 0.3636, 0.2727, 0.3636, 0.2727, 0.3636, 0.3636, 0.3636, 0.3636, 0.4545, 0.2727, 0.4545, 0.2727, 0.4545, 0.3636, 0.4545, 0.3636, 0.5455, 0.2727, 0.5455, 0.2727, 0.5455, 0.3636, 0.5455, 0.3636, 0.6364, 0.2727, 0.6364, 0.2727, 0.6364, 0.3636, 0.6364, 0.3636, 0.7273, 0.2727, 0.7273, 0.2727, 0.7273, 0.3636, 0.7273, 0.3636, 0.8182, 0.2727, 0.8182, 0.2727, 0.8182, 0.3636, 0.8182, 0.3636, 0.9091, 0.2727, 0.9091, 0.3636, 0.0, 0.4545, 0.0, 0.4545, 0.09091, 0.3636, 0.09091, 0.3636, 0.09091, 0.4545, 0.09091, 0.4545, 0.1818, 0.3636, 0.1818, 0.3636, 0.1818, 0.4545, 0.1818, 0.4545, 0.2727, 0.3636, 0.2727, 0.3636, 0.2727, 0.4545, 0.2727, 0.4545, 0.3636, 0.3636, 0.3636, 0.3636, 0.3636, 0.4545, 0.3636, 0.4545, 0.4545, 0.3636, 0.4545, 0.3636, 0.4545, 0.4545, 0.4545, 0.4545, 0.5455, 0.3636, 0.5455, 0.3636, 0.5455, 0.4545, 0.5455, 0.4545, 0.6364, 0.3636, 0.6364, 0.3636, 0.6364, 0.4545, 0.6364, 0.4545, 0.7273, 0.3636, 0.7273, 0.3636, 0.7273, 0.4545, 0.7273, 0.4545, 0.8182, 0.3636, 0.8182, 0.3636, 0.8182, 0.4545, 0.8182, 0.4545, 0.9091, 0.3636, 0.9091, 0.4545, 0.0, 0.5455, 0.0, 0.5455, 0.09091, 0.4545, 0.09091, 0.4545, 0.09091, 0.5455, 0.09091, 0.5455, 0.1818, 0.4545, 0.1818, 0.4545, 0.1818, 0.5455, 0.1818, 0.5455, 0.2727, 0.4545, 0.2727, 0.4545, 0.2727, 0.5455, 0.2727, 0.5455, 0.3636, 0.4545, 0.3636, 0.4545, 0.3636, 0.5455, 0.3636, 0.5455, 0.4545, 0.4545, 0.4545, 0.4545, 0.4545, 0.5455, 0.4545, 0.5455, 0.5455, 0.4545, 0.5455, 0.4545, 0.5455, 0.5455, 0.5455, 0.5455, 0.6364, 0.4545, 0.6364, 0.4545, 0.6364, 0.5455, 0.6364, 0.5455, 0.7273, 0.4545, 0.7273, 0.4545, 0.7273, 0.5455, 0.7273, 0.5455, 0.8182, 0.4545, 0.8182, 0.4545, 0.8182, 0.5455, 0.8182, 0.5455, 0.9091, 0.4545, 0.9091, 0.5455, 0.0, 0.6364, 0.0, 0.6364, 0.09091, 0.5455, 0.09091, 0.5455, 0.09091, 0.6364, 0.09091, 0.6364, 0.1818, 0.5455, 0.1818, 0.5455, 0.1818, 0.6364, 0.1818, 0.6364, 0.2727, 0.5455, 0.2727, 0.5455, 0.2727, 0.6364, 0.2727, 0.6364, 0.3636, 0.5455, 0.3636, 0.5455, 0.3636, 0.6364, 0.3636, 0.6364, 0.4545, 0.5455, 0.4545, 0.5455, 0.4545, 0.6364, 0.4545, 0.6364, 0.5455, 0.5455, 0.5455, 0.5455, 0.5455, 0.6364, 0.5455, 0.6364, 0.6364, 0.5455, 0.6364, 0.5455, 0.6364, 0.6364, 0.6364, 0.6364, 0.7273, 0.5455, 0.7273, 0.5455, 0.7273, 0.6364, 0.7273, 0.6364, 0.8182, 0.5455, 0.8182, 0.5455, 0.8182, 0.6364, 0.8182, 0.6364, 0.9091, 0.5455, 0.9091, 0.6364, 0.0, 0.7273, 0.0, 0.7273, 0.09091, 0.6364, 0.09091, 0.6364, 0.09091, 0.7273, 0.09091, 0.7273, 0.1818, 0.6364, 0.1818, 0.6364, 0.1818, 0.7273, 0.1818, 0.7273, 0.2727, 0.6364, 0.2727, 0.6364, 0.2727, 0.7273, 0.2727, 0.7273, 0.3636, 0.6364, 0.3636, 0.6364, 0.3636, 0.7273, 0.3636, 0.7273, 0.4545, 0.6364, 0.4545, 0.6364, 0.4545, 0.7273, 0.4545, 0.7273, 0.5455, 0.6364, 0.5455, 0.6364, 0.5455, 0.7273, 0.5455, 0.7273, 0.6364, 0.6364, 0.6364, 0.6364, 0.6364, 0.7273, 0.6364, 0.7273, 0.7273, 0.6364, 0.7273, 0.6364, 0.7273, 0.7273, 0.7273, 0.7273, 0.8182, 0.6364, 0.8182, 0.6364, 0.8182, 0.7273, 0.8182, 0.7273, 0.9091, 0.6364, 0.9091, 0.7273, 0.0, 0.8182, 0.0, 0.8182, 0.09091, 0.7273, 0.09091, 0.7273, 0.09091, 0.8182, 0.09091, 0.8182, 0.1818, 0.7273, 0.1818, 0.7273, 0.1818, 0.8182, 0.1818, 0.8182, 0.2727, 0.7273, 0.2727, 0.7273, 0.2727, 0.8182, 0.2727, 0.8182, 0.3636, 0.7273, 0.3636, 0.7273, 0.3636, 0.8182, 0.3636, 0.8182, 0.4545, 0.7273, 0.4545, 0.7273, 0.4545, 0.8182, 0.4545, 0.8182, 0.5455, 0.7273, 0.5455, 0.7273, 0.5455, 0.8182, 0.5455, 0.8182, 0.6364, 0.7273, 0.6364, 0.7273, 0.6364, 0.8182, 0.6364, 0.8182, 0.7273, 0.7273, 0.7273, 0.7273, 0.7273, 0.8182, 0.7273, 0.8182, 0.8182, 0.7273, 0.8182, 0.7273, 0.8182, 0.8182, 0.8182, 0.8182, 0.9091, 0.7273, 0.9091, 0.8182, 0.0, 0.9091, 0.0, 0.9091, 0.09091, 0.8182, 0.09091, 0.8182, 0.09091, 0.9091, 0.09091, 0.9091, 0.1818, 0.8182, 0.1818, 0.8182, 0.1818, 0.9091, 0.1818, 0.9091, 0.2727, 0.8182, 0.2727, 0.8182, 0.2727, 0.9091, 0.2727, 0.9091, 0.3636, 0.8182, 0.3636, 0.8182, 0.3636, 0.9091, 0.3636, 0.9091, 0.4545, 0.8182, 0.4545, 0.8182, 0.4545, 0.9091, 0.4545, 0.9091, 0.5455, 0.8182, 0.5455, 0.8182, 0.5455, 0.9091, 0.5455, 0.9091, 0.6364, 0.8182, 0.6364, 0.8182, 0.6364, 0.9091, 0.6364, 0.9091, 0.7273, 0.8182, 0.7273, 0.8182, 0.7273, 0.9091, 0.7273, 0.9091, 0.8182, 0.8182, 0.8182, 0.8182, 0.8182, 0.9091, 0.8182, 0.9091, 0.9091, 0.8182, 0.9091, 0.9091, 0.0, 1.0, 0.0, 1.0, 0.09091, 0.9091, 0.09091, 0.9091, 0.09091, 1.0, 0.09091, 1.0, 0.1818, 0.9091, 0.1818, 0.9091, 0.1818, 1.0, 0.1818, 1.0, 0.2727, 0.9091, 0.2727, 0.9091, 0.2727, 1.0, 0.2727, 1.0, 0.3636, 0.9091, 0.3636, 0.9091, 0.3636, 1.0, 0.3636, 1.0, 0.4545, 0.9091, 0.4545, 0.9091, 0.4545, 1.0, 0.4545, 1.0, 0.5455, 0.9091, 0.5455, 0.9091, 0.5455, 1.0, 0.5455, 1.0, 0.6364, 0.9091, 0.6364, 0.9091, 0.6364, 1.0, 0.6364, 1.0, 0.7273, 0.9091, 0.7273, 0.9091, 0.7273, 1.0, 0.7273, 1.0, 0.8182, 0.9091, 0.8182, 0.9091, 0.8182, 1.0, 0.8182, 1.0, 0.9091, 0.9091, 0.9091])
me_plane.update()
me_cube_006 = bpy.data.meshes.new('Cube.006')
me_cube_006.from_pydata([(-1.0, -1.0, -1.0), (-1.0, -1.0, 1.0), (-1.0, 1.0, -1.0), (-1.0, 1.0, 1.0), (1.0, -1.0, -1.0), (1.0, -1.0, 1.0), (1.0, 1.0, -1.0), (1.0, 1.0, 1.0)], [], [(0, 1, 3, 2), (2, 3, 7, 6), (6, 7, 5, 4), (4, 5, 1, 0), (2, 6, 4, 0), (7, 3, 1, 5)])
_uv = me_cube_006.uv_layers.new(name='UVMap')
_uv.uv.foreach_set('vector', [0.375, 0.0, 0.625, 0.0, 0.625, 0.25, 0.375, 0.25, 0.375, 0.25, 0.625, 0.25, 0.625, 0.5, 0.375, 0.5, 0.375, 0.5, 0.625, 0.5, 0.625, 0.75, 0.375, 0.75, 0.375, 0.75, 0.625, 0.75, 0.625, 1.0, 0.375, 1.0, 0.125, 0.5, 0.375, 0.5, 0.375, 0.75, 0.125, 0.75, 0.625, 0.5, 0.875, 0.5, 0.875, 0.75, 0.625, 0.75])
me_cube_006.update()

# ---- objects
ob_blockout_colonly = bpy.data.objects.new('Blockout-colonly', me_cube_003)
ob_ground = bpy.data.objects.new('Ground', me_plane)
ob_collisions_colonly = bpy.data.objects.new('Collisions-colonly', me_cube_006)

# ---- transforms, parenting, visibility, modifiers, constraints
ob_blockout_colonly.location = (0.0, 0.0, 0.0)
ob_ground.location = (-36.0, -2.0, 0.0)
ob_collisions_colonly.location = (0.0, 0.0, 0.0)
_m = ob_collisions_colonly.modifiers.new('GeometryNodes', 'NODES')
_m.node_group = ng_collision
_gi = [s.identifier for s in ng_collision.interface.items_tree if s.item_type == 'SOCKET' and s.in_out == 'INPUT']
_m[_gi[1]] = ob_blockout_colonly  # Object

# ---- collection membership
col_collection.objects.link(ob_blockout_colonly)
col_collection.objects.link(ob_ground)
col_collection.objects.link(ob_collisions_colonly)

# ---- scene / render settings (as saved in the file)
scene.frame_start = 1; scene.frame_end = 250; scene.frame_set(1)
scene.render.engine = 'BLENDER_EEVEE_NEXT'
scene.cycles.sampling_pattern = 'TABULATED_SOBOL'
scene.eevee.ray_tracing_options.trace_max_roughness = 0.0
bpy.context.view_layer.update()

# ---- added for rendering (the .blend has no active camera and no usable light): camera, sun
cam_auto = bpy.data.cameras.new('AutoCamera')
cam_auto.lens = 50.0
cam_auto.sensor_width = 36.0
cam_auto.clip_end = 5573.51
ob_auto_camera = bpy.data.objects.new('AutoCamera', cam_auto)
scene.collection.objects.link(ob_auto_camera)
ob_auto_camera.location = (219.83, -381.096, 259.064)
ob_auto_camera.rotation_euler = (1.09748, -7.21219e-08, 0.694738)
scene.camera = ob_auto_camera
light_auto_sun = bpy.data.lights.new('AutoSun', 'SUN')
light_auto_sun.energy = 3.0
light_auto_sun.angle = 0.0523599
ob_auto_sun = bpy.data.objects.new('AutoSun', light_auto_sun)
scene.collection.objects.link(ob_auto_sun)
ob_auto_sun.rotation_euler = (0.872665, 0.174533, 0.523599)
bpy.context.view_layer.update()
